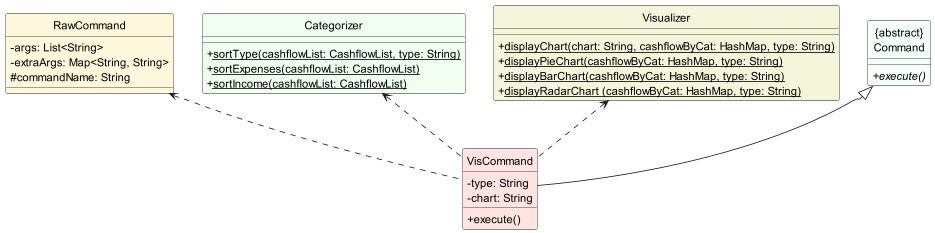

The diagram above was rendered by PlantUML. Its source (embedded in the PNG):
@startuml
'https://plantuml.com/class-diagram

skinparam classFontColor automatic

class VisCommand #MistyRose {
-type: String
-chart: String
+execute()
}

class RawCommand #Cornsilk {
-args: List<String>
-extraArgs: Map<String, String>
#commandName: String
}

class Categorizer #HoneyDew {
+<u>sortType(cashflowList: CashflowList, type: String)
+<u>sortExpenses(cashflowList: CashflowList)
+<u>sortIncome(cashflowList: CashflowList)
}

class Visualizer #Beige {
+<u>displayChart(chart: String, cashflowByCat: HashMap, type: String)
+ <u>displayPieChart(cashflowByCat: HashMap, type: String)
+ <u>displayBarChart(cashflowByCat: HashMap, type: String)
+ <u>displayRadarChart (cashflowByCat: HashMap, type: String)
}

class "{abstract}\nCommand"  #MintCream {
+execute() {abstract}
}

"{abstract}\nCommand" <|-- VisCommand
RawCommand <.. VisCommand
Categorizer <.. VisCommand
Visualizer <.. VisCommand

hide Circle
skinparam classAttributeIconSize 0

@enduml